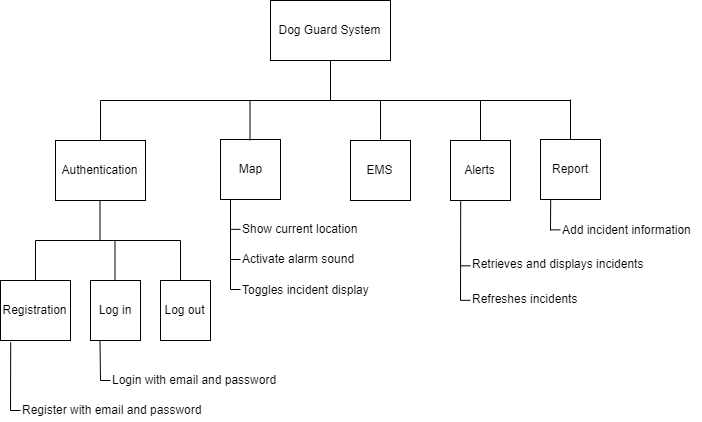

The diagram above was exported from draw.io. Its source (the exported page's mxGraphModel, read from the mxfile embedded in the PNG):
<mxGraphModel dx="1463" dy="1584" grid="1" gridSize="10" guides="1" tooltips="1" connect="1" arrows="1" fold="1" page="1" pageScale="1" pageWidth="850" pageHeight="1100" math="0" shadow="0">
  <root>
    <mxCell id="0" />
    <mxCell id="1" parent="0" />
    <mxCell id="wqtEnrSgLpiaKrNpR_mu-1" value="Dog Guard System" style="rounded=0;whiteSpace=wrap;html=1;" vertex="1" parent="1">
      <mxGeometry x="290" y="-980" width="120" height="60" as="geometry" />
    </mxCell>
    <mxCell id="wqtEnrSgLpiaKrNpR_mu-2" value="Authentication" style="rounded=0;whiteSpace=wrap;html=1;" vertex="1" parent="1">
      <mxGeometry x="75" y="-840" width="90" height="60" as="geometry" />
    </mxCell>
    <mxCell id="wqtEnrSgLpiaKrNpR_mu-3" value="Map" style="rounded=0;whiteSpace=wrap;html=1;" vertex="1" parent="1">
      <mxGeometry x="240" y="-841" width="60" height="60" as="geometry" />
    </mxCell>
    <mxCell id="wqtEnrSgLpiaKrNpR_mu-4" value="Report" style="rounded=0;whiteSpace=wrap;html=1;" vertex="1" parent="1">
      <mxGeometry x="560" y="-841" width="60" height="60" as="geometry" />
    </mxCell>
    <mxCell id="wqtEnrSgLpiaKrNpR_mu-5" value="" style="endArrow=none;html=1;" edge="1" parent="1">
      <mxGeometry width="50" height="50" relative="1" as="geometry">
        <mxPoint x="120" y="-880" as="sourcePoint" />
        <mxPoint x="590" y="-880" as="targetPoint" />
      </mxGeometry>
    </mxCell>
    <mxCell id="wqtEnrSgLpiaKrNpR_mu-7" value="" style="endArrow=none;html=1;exitX=0.5;exitY=0;exitDx=0;exitDy=0;" edge="1" parent="1" source="wqtEnrSgLpiaKrNpR_mu-2">
      <mxGeometry width="50" height="50" relative="1" as="geometry">
        <mxPoint x="210" y="-830" as="sourcePoint" />
        <mxPoint x="120" y="-880" as="targetPoint" />
      </mxGeometry>
    </mxCell>
    <mxCell id="wqtEnrSgLpiaKrNpR_mu-16" value="" style="endArrow=none;html=1;" edge="1" parent="1">
      <mxGeometry width="50" height="50" relative="1" as="geometry">
        <mxPoint x="55" y="-740" as="sourcePoint" />
        <mxPoint x="200" y="-740" as="targetPoint" />
      </mxGeometry>
    </mxCell>
    <mxCell id="wqtEnrSgLpiaKrNpR_mu-17" value="Register with email and password" style="text;html=1;resizable=0;points=[];autosize=1;align=left;verticalAlign=top;spacingTop=-4;" vertex="1" parent="1">
      <mxGeometry x="40" y="-580" width="190" height="20" as="geometry" />
    </mxCell>
    <mxCell id="wqtEnrSgLpiaKrNpR_mu-18" value="EMS" style="rounded=0;whiteSpace=wrap;html=1;" vertex="1" parent="1">
      <mxGeometry x="370" y="-840" width="60" height="60" as="geometry" />
    </mxCell>
    <mxCell id="wqtEnrSgLpiaKrNpR_mu-19" value="Alerts" style="rounded=0;whiteSpace=wrap;html=1;" vertex="1" parent="1">
      <mxGeometry x="470" y="-840" width="60" height="60" as="geometry" />
    </mxCell>
    <mxCell id="wqtEnrSgLpiaKrNpR_mu-22" value="Registration" style="rounded=0;whiteSpace=wrap;html=1;" vertex="1" parent="1">
      <mxGeometry x="20" y="-700" width="70" height="60" as="geometry" />
    </mxCell>
    <mxCell id="wqtEnrSgLpiaKrNpR_mu-23" value="Log in" style="rounded=0;whiteSpace=wrap;html=1;" vertex="1" parent="1">
      <mxGeometry x="110" y="-700" width="50" height="60" as="geometry" />
    </mxCell>
    <mxCell id="wqtEnrSgLpiaKrNpR_mu-24" value="Log out" style="rounded=0;whiteSpace=wrap;html=1;" vertex="1" parent="1">
      <mxGeometry x="180" y="-700" width="50" height="60" as="geometry" />
    </mxCell>
    <mxCell id="wqtEnrSgLpiaKrNpR_mu-25" value="" style="endArrow=none;html=1;exitX=0.5;exitY=0;exitDx=0;exitDy=0;" edge="1" parent="1">
      <mxGeometry width="50" height="50" relative="1" as="geometry">
        <mxPoint x="350" y="-880" as="sourcePoint" />
        <mxPoint x="350" y="-920" as="targetPoint" />
      </mxGeometry>
    </mxCell>
    <mxCell id="wqtEnrSgLpiaKrNpR_mu-26" value="" style="endArrow=none;html=1;exitX=0.5;exitY=0;exitDx=0;exitDy=0;" edge="1" parent="1">
      <mxGeometry width="50" height="50" relative="1" as="geometry">
        <mxPoint x="119.5" y="-740" as="sourcePoint" />
        <mxPoint x="119.5" y="-780" as="targetPoint" />
      </mxGeometry>
    </mxCell>
    <mxCell id="wqtEnrSgLpiaKrNpR_mu-27" value="" style="endArrow=none;html=1;exitX=0.5;exitY=0;exitDx=0;exitDy=0;" edge="1" parent="1" source="wqtEnrSgLpiaKrNpR_mu-22">
      <mxGeometry width="50" height="50" relative="1" as="geometry">
        <mxPoint x="54.5" y="-630" as="sourcePoint" />
        <mxPoint x="55" y="-740" as="targetPoint" />
      </mxGeometry>
    </mxCell>
    <mxCell id="wqtEnrSgLpiaKrNpR_mu-28" value="" style="endArrow=none;html=1;entryX=0.146;entryY=1.031;entryDx=0;entryDy=0;entryPerimeter=0;" edge="1" parent="1" target="wqtEnrSgLpiaKrNpR_mu-22">
      <mxGeometry width="50" height="50" relative="1" as="geometry">
        <mxPoint x="30" y="-570" as="sourcePoint" />
        <mxPoint x="30" y="-620" as="targetPoint" />
      </mxGeometry>
    </mxCell>
    <mxCell id="wqtEnrSgLpiaKrNpR_mu-31" value="" style="endArrow=none;html=1;" edge="1" parent="1">
      <mxGeometry width="50" height="50" relative="1" as="geometry">
        <mxPoint x="120" y="-600" as="sourcePoint" />
        <mxPoint x="119.5" y="-640" as="targetPoint" />
      </mxGeometry>
    </mxCell>
    <mxCell id="wqtEnrSgLpiaKrNpR_mu-33" value="Login with email and password" style="text;html=1;resizable=0;points=[];autosize=1;align=left;verticalAlign=top;spacingTop=-4;" vertex="1" parent="1">
      <mxGeometry x="130" y="-610" width="180" height="20" as="geometry" />
    </mxCell>
    <mxCell id="wqtEnrSgLpiaKrNpR_mu-36" value="Show current location" style="text;html=1;resizable=0;points=[];autosize=1;align=left;verticalAlign=top;spacingTop=-4;" vertex="1" parent="1">
      <mxGeometry x="260" y="-761.0666910807291" width="130" height="20" as="geometry" />
    </mxCell>
    <mxCell id="wqtEnrSgLpiaKrNpR_mu-42" value="" style="endArrow=none;html=1;" edge="1" parent="1">
      <mxGeometry width="50" height="50" relative="1" as="geometry">
        <mxPoint x="30" y="-570" as="sourcePoint" />
        <mxPoint x="40" y="-570" as="targetPoint" />
      </mxGeometry>
    </mxCell>
    <mxCell id="wqtEnrSgLpiaKrNpR_mu-45" value="" style="endArrow=none;html=1;" edge="1" parent="1">
      <mxGeometry width="50" height="50" relative="1" as="geometry">
        <mxPoint x="250" y="-691" as="sourcePoint" />
        <mxPoint x="250" y="-781.1666870117188" as="targetPoint" />
      </mxGeometry>
    </mxCell>
    <mxCell id="wqtEnrSgLpiaKrNpR_mu-46" value="" style="endArrow=none;html=1;" edge="1" parent="1">
      <mxGeometry width="50" height="50" relative="1" as="geometry">
        <mxPoint x="250" y="-751.1666870117188" as="sourcePoint" />
        <mxPoint x="260" y="-751.1666870117188" as="targetPoint" />
      </mxGeometry>
    </mxCell>
    <mxCell id="wqtEnrSgLpiaKrNpR_mu-48" value="" style="endArrow=none;html=1;" edge="1" parent="1">
      <mxGeometry width="50" height="50" relative="1" as="geometry">
        <mxPoint x="250" y="-721.000013563368" as="sourcePoint" />
        <mxPoint x="260" y="-721.000013563368" as="targetPoint" />
      </mxGeometry>
    </mxCell>
    <mxCell id="wqtEnrSgLpiaKrNpR_mu-49" value="Activate alarm sound" style="text;html=1;resizable=0;points=[];autosize=1;align=left;verticalAlign=top;spacingTop=-4;" vertex="1" parent="1">
      <mxGeometry x="260" y="-731.0666910807291" width="130" height="20" as="geometry" />
    </mxCell>
    <mxCell id="wqtEnrSgLpiaKrNpR_mu-50" value="" style="endArrow=none;html=1;" edge="1" parent="1">
      <mxGeometry width="50" height="50" relative="1" as="geometry">
        <mxPoint x="250" y="-691.000013563368" as="sourcePoint" />
        <mxPoint x="260" y="-691.000013563368" as="targetPoint" />
      </mxGeometry>
    </mxCell>
    <mxCell id="wqtEnrSgLpiaKrNpR_mu-51" value="Toggles incident display" style="text;html=1;resizable=0;points=[];autosize=1;align=left;verticalAlign=top;spacingTop=-4;" vertex="1" parent="1">
      <mxGeometry x="260" y="-700.0666910807291" width="140" height="20" as="geometry" />
    </mxCell>
    <mxCell id="wqtEnrSgLpiaKrNpR_mu-52" value="" style="endArrow=none;html=1;exitX=0.5;exitY=0;exitDx=0;exitDy=0;" edge="1" parent="1">
      <mxGeometry width="50" height="50" relative="1" as="geometry">
        <mxPoint x="200" y="-700" as="sourcePoint" />
        <mxPoint x="200" y="-740" as="targetPoint" />
      </mxGeometry>
    </mxCell>
    <mxCell id="wqtEnrSgLpiaKrNpR_mu-53" value="" style="endArrow=none;html=1;exitX=0.5;exitY=0;exitDx=0;exitDy=0;" edge="1" parent="1">
      <mxGeometry width="50" height="50" relative="1" as="geometry">
        <mxPoint x="134.5" y="-700" as="sourcePoint" />
        <mxPoint x="134.5" y="-740" as="targetPoint" />
      </mxGeometry>
    </mxCell>
    <mxCell id="wqtEnrSgLpiaKrNpR_mu-57" value="" style="endArrow=none;html=1;exitX=0.5;exitY=0;exitDx=0;exitDy=0;" edge="1" parent="1">
      <mxGeometry width="50" height="50" relative="1" as="geometry">
        <mxPoint x="269.5" y="-840" as="sourcePoint" />
        <mxPoint x="269.5" y="-880" as="targetPoint" />
      </mxGeometry>
    </mxCell>
    <mxCell id="wqtEnrSgLpiaKrNpR_mu-58" value="" style="endArrow=none;html=1;exitX=0.5;exitY=0;exitDx=0;exitDy=0;" edge="1" parent="1">
      <mxGeometry width="50" height="50" relative="1" as="geometry">
        <mxPoint x="400" y="-841" as="sourcePoint" />
        <mxPoint x="400" y="-880" as="targetPoint" />
      </mxGeometry>
    </mxCell>
    <mxCell id="wqtEnrSgLpiaKrNpR_mu-61" value="" style="endArrow=none;html=1;entryX=0.17;entryY=1.013;entryDx=0;entryDy=0;entryPerimeter=0;" edge="1" parent="1" target="wqtEnrSgLpiaKrNpR_mu-19">
      <mxGeometry width="50" height="50" relative="1" as="geometry">
        <mxPoint x="480" y="-680" as="sourcePoint" />
        <mxPoint x="480" y="-781" as="targetPoint" />
      </mxGeometry>
    </mxCell>
    <mxCell id="wqtEnrSgLpiaKrNpR_mu-62" value="" style="endArrow=none;html=1;" edge="1" parent="1">
      <mxGeometry width="50" height="50" relative="1" as="geometry">
        <mxPoint x="480" y="-714.6666870117188" as="sourcePoint" />
        <mxPoint x="490" y="-714.6666870117188" as="targetPoint" />
      </mxGeometry>
    </mxCell>
    <mxCell id="wqtEnrSgLpiaKrNpR_mu-63" value="Retrieves and displays incidents" style="text;html=1;resizable=0;points=[];autosize=1;align=left;verticalAlign=top;spacingTop=-4;" vertex="1" parent="1">
      <mxGeometry x="490" y="-725.5666910807291" width="190" height="20" as="geometry" />
    </mxCell>
    <mxCell id="wqtEnrSgLpiaKrNpR_mu-64" value="" style="endArrow=none;html=1;" edge="1" parent="1">
      <mxGeometry width="50" height="50" relative="1" as="geometry">
        <mxPoint x="480" y="-680.1666870117188" as="sourcePoint" />
        <mxPoint x="490" y="-680.1666870117188" as="targetPoint" />
      </mxGeometry>
    </mxCell>
    <mxCell id="wqtEnrSgLpiaKrNpR_mu-65" value="Refreshes incidents" style="text;html=1;resizable=0;points=[];autosize=1;align=left;verticalAlign=top;spacingTop=-4;" vertex="1" parent="1">
      <mxGeometry x="490" y="-691.0666910807291" width="120" height="20" as="geometry" />
    </mxCell>
    <mxCell id="wqtEnrSgLpiaKrNpR_mu-68" value="" style="endArrow=none;html=1;exitX=0.5;exitY=0;exitDx=0;exitDy=0;" edge="1" parent="1">
      <mxGeometry width="50" height="50" relative="1" as="geometry">
        <mxPoint x="500" y="-840" as="sourcePoint" />
        <mxPoint x="500" y="-880" as="targetPoint" />
      </mxGeometry>
    </mxCell>
    <mxCell id="wqtEnrSgLpiaKrNpR_mu-69" value="" style="endArrow=none;html=1;exitX=0.5;exitY=0;exitDx=0;exitDy=0;" edge="1" parent="1">
      <mxGeometry width="50" height="50" relative="1" as="geometry">
        <mxPoint x="590" y="-841" as="sourcePoint" />
        <mxPoint x="590" y="-881" as="targetPoint" />
      </mxGeometry>
    </mxCell>
    <mxCell id="wqtEnrSgLpiaKrNpR_mu-70" value="" style="endArrow=none;html=1;entryX=0.17;entryY=1.013;entryDx=0;entryDy=0;entryPerimeter=0;" edge="1" parent="1">
      <mxGeometry width="50" height="50" relative="1" as="geometry">
        <mxPoint x="570" y="-750" as="sourcePoint" />
        <mxPoint x="570.1999999999998" y="-781.22" as="targetPoint" />
      </mxGeometry>
    </mxCell>
    <mxCell id="wqtEnrSgLpiaKrNpR_mu-71" value="" style="endArrow=none;html=1;" edge="1" parent="1">
      <mxGeometry width="50" height="50" relative="1" as="geometry">
        <mxPoint x="570" y="-750.6326874668158" as="sourcePoint" />
        <mxPoint x="580" y="-750.6326874668158" as="targetPoint" />
      </mxGeometry>
    </mxCell>
    <mxCell id="wqtEnrSgLpiaKrNpR_mu-72" value="Add incident information" style="text;html=1;resizable=0;points=[];autosize=1;align=left;verticalAlign=top;spacingTop=-4;" vertex="1" parent="1">
      <mxGeometry x="580" y="-760.0666910807291" width="140" height="20" as="geometry" />
    </mxCell>
    <mxCell id="wqtEnrSgLpiaKrNpR_mu-75" value="" style="endArrow=none;html=1;" edge="1" parent="1">
      <mxGeometry width="50" height="50" relative="1" as="geometry">
        <mxPoint x="120" y="-600" as="sourcePoint" />
        <mxPoint x="130" y="-600" as="targetPoint" />
      </mxGeometry>
    </mxCell>
  </root>
</mxGraphModel>